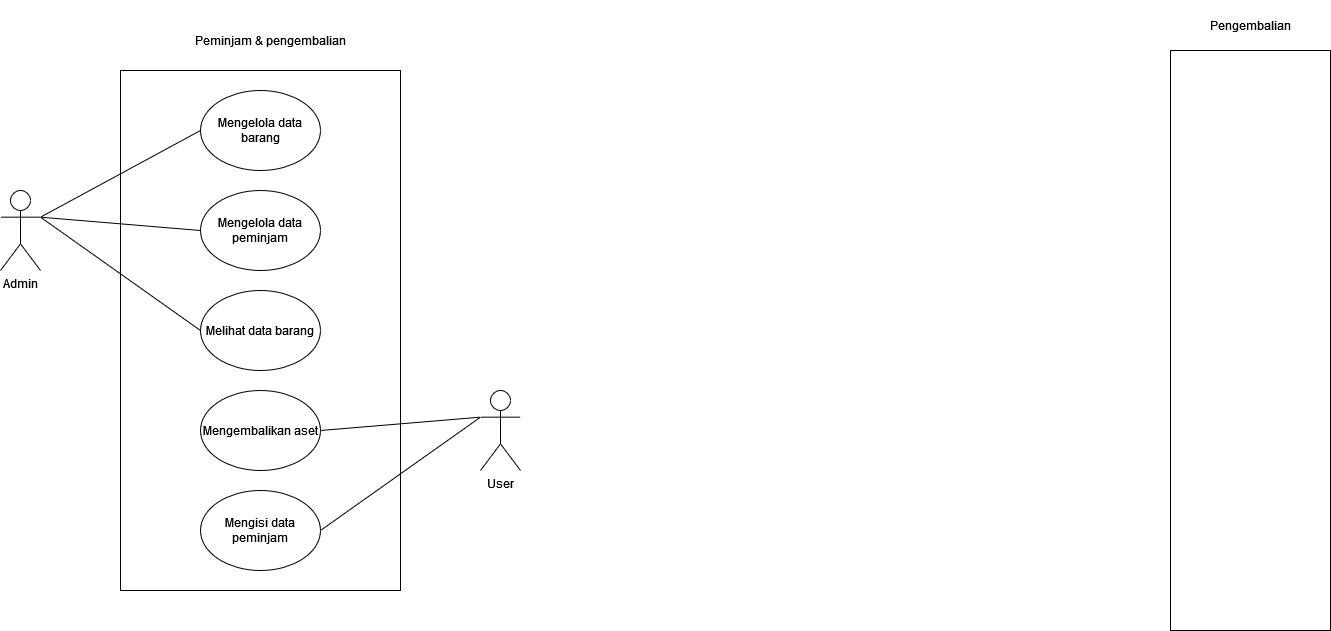

The diagram above was exported from draw.io. Its source (the exported page's mxGraphModel, read from the mxfile embedded in the PNG):
<mxGraphModel dx="868" dy="440" grid="1" gridSize="10" guides="1" tooltips="1" connect="1" arrows="1" fold="1" page="1" pageScale="1" pageWidth="850" pageHeight="1100" math="0" shadow="0">
  <root>
    <mxCell id="0" />
    <mxCell id="1" parent="0" />
    <mxCell id="Y7IwCYOeq_-4Pqzf6-3y-19" value="" style="rounded=0;whiteSpace=wrap;html=1;" parent="1" vertex="1">
      <mxGeometry x="440" y="80" width="280" height="520" as="geometry" />
    </mxCell>
    <mxCell id="Y7IwCYOeq_-4Pqzf6-3y-1" value="Mengelola data barang" style="ellipse;whiteSpace=wrap;html=1;" parent="1" vertex="1">
      <mxGeometry x="520" y="100" width="120" height="80" as="geometry" />
    </mxCell>
    <mxCell id="QceDSnkDsNUU1D_ynRYT-2" value="Kode barang" style="ellipse;whiteSpace=wrap;html=1;" parent="1" vertex="1">
      <mxGeometry x="1510" y="80" width="120" height="80" as="geometry" />
    </mxCell>
    <mxCell id="QceDSnkDsNUU1D_ynRYT-3" value="Nama barang" style="ellipse;whiteSpace=wrap;html=1;" parent="1" vertex="1">
      <mxGeometry x="1510" y="190" width="120" height="80" as="geometry" />
    </mxCell>
    <mxCell id="QceDSnkDsNUU1D_ynRYT-4" value="Tanggal peminjaman" style="ellipse;whiteSpace=wrap;html=1;" parent="1" vertex="1">
      <mxGeometry x="1510" y="300" width="120" height="80" as="geometry" />
    </mxCell>
    <mxCell id="Y7IwCYOeq_-4Pqzf6-3y-8" value="Admin" style="shape=umlActor;verticalLabelPosition=bottom;verticalAlign=top;html=1;outlineConnect=0;" parent="1" vertex="1">
      <mxGeometry x="320" y="200" width="40" height="80" as="geometry" />
    </mxCell>
    <mxCell id="QceDSnkDsNUU1D_ynRYT-5" value="Tanggal pengembalian" style="ellipse;whiteSpace=wrap;html=1;" parent="1" vertex="1">
      <mxGeometry x="1510" y="410" width="120" height="80" as="geometry" />
    </mxCell>
    <mxCell id="Y7IwCYOeq_-4Pqzf6-3y-9" value="Mengelola data peminjam" style="ellipse;whiteSpace=wrap;html=1;" parent="1" vertex="1">
      <mxGeometry x="520" y="200" width="120" height="80" as="geometry" />
    </mxCell>
    <mxCell id="QceDSnkDsNUU1D_ynRYT-6" value="Nama peminjam" style="ellipse;whiteSpace=wrap;html=1;" parent="1" vertex="1">
      <mxGeometry x="1510" y="520" width="120" height="80" as="geometry" />
    </mxCell>
    <mxCell id="Y7IwCYOeq_-4Pqzf6-3y-10" value="Mengisi data peminjam" style="ellipse;whiteSpace=wrap;html=1;" parent="1" vertex="1">
      <mxGeometry x="520" y="500" width="120" height="80" as="geometry" />
    </mxCell>
    <mxCell id="QceDSnkDsNUU1D_ynRYT-9" value="Pengembalian" style="text;html=1;strokeColor=none;fillColor=none;align=center;verticalAlign=middle;whiteSpace=wrap;rounded=0;" parent="1" vertex="1">
      <mxGeometry x="1520" y="10" width="100" height="50" as="geometry" />
    </mxCell>
    <mxCell id="Y7IwCYOeq_-4Pqzf6-3y-17" value="User" style="shape=umlActor;verticalLabelPosition=bottom;verticalAlign=top;html=1;outlineConnect=0;" parent="1" vertex="1">
      <mxGeometry x="800" y="400" width="40" height="80" as="geometry" />
    </mxCell>
    <mxCell id="Y7IwCYOeq_-4Pqzf6-3y-21" value="Peminjam &amp;amp; pengembalian" style="text;html=1;strokeColor=none;fillColor=none;align=center;verticalAlign=middle;whiteSpace=wrap;rounded=0;" parent="1" vertex="1">
      <mxGeometry x="510" y="40" width="160" height="20" as="geometry" />
    </mxCell>
    <mxCell id="QceDSnkDsNUU1D_ynRYT-7" value="" style="rounded=0;whiteSpace=wrap;html=1;" parent="1" vertex="1">
      <mxGeometry x="1490" y="60" width="160" height="580" as="geometry" />
    </mxCell>
    <mxCell id="eRPQS2Rqp20wOFwLFMVt-1" value="Mengembalikan aset" style="ellipse;whiteSpace=wrap;html=1;" parent="1" vertex="1">
      <mxGeometry x="520" y="400" width="120" height="80" as="geometry" />
    </mxCell>
    <mxCell id="9iipLAwOv3-xUp_80L7G-3" value="" style="endArrow=none;html=1;rounded=0;exitX=1;exitY=0.3333333333333333;exitDx=0;exitDy=0;exitPerimeter=0;entryX=0;entryY=0.5;entryDx=0;entryDy=0;endFill=0;" parent="1" source="Y7IwCYOeq_-4Pqzf6-3y-8" target="Y7IwCYOeq_-4Pqzf6-3y-1" edge="1">
      <mxGeometry width="50" height="50" relative="1" as="geometry">
        <mxPoint x="380" y="310" as="sourcePoint" />
        <mxPoint x="430" y="260" as="targetPoint" />
      </mxGeometry>
    </mxCell>
    <mxCell id="9iipLAwOv3-xUp_80L7G-4" value="" style="endArrow=none;html=1;rounded=0;exitX=1;exitY=0.3333333333333333;exitDx=0;exitDy=0;exitPerimeter=0;entryX=0;entryY=0.5;entryDx=0;entryDy=0;endFill=0;" parent="1" source="Y7IwCYOeq_-4Pqzf6-3y-8" target="Y7IwCYOeq_-4Pqzf6-3y-9" edge="1">
      <mxGeometry width="50" height="50" relative="1" as="geometry">
        <mxPoint x="370" y="316.66666666666663" as="sourcePoint" />
        <mxPoint x="530" y="170" as="targetPoint" />
      </mxGeometry>
    </mxCell>
    <mxCell id="9iipLAwOv3-xUp_80L7G-5" value="" style="endArrow=none;html=1;rounded=0;exitX=0;exitY=0.3333333333333333;exitDx=0;exitDy=0;exitPerimeter=0;entryX=1;entryY=0.5;entryDx=0;entryDy=0;endFill=0;" parent="1" source="Y7IwCYOeq_-4Pqzf6-3y-17" target="Y7IwCYOeq_-4Pqzf6-3y-10" edge="1">
      <mxGeometry width="50" height="50" relative="1" as="geometry">
        <mxPoint x="370" y="316.66666666666663" as="sourcePoint" />
        <mxPoint x="530" y="170" as="targetPoint" />
      </mxGeometry>
    </mxCell>
    <mxCell id="9iipLAwOv3-xUp_80L7G-6" value="" style="endArrow=none;html=1;rounded=0;exitX=0;exitY=0.3333333333333333;exitDx=0;exitDy=0;exitPerimeter=0;entryX=1;entryY=0.5;entryDx=0;entryDy=0;endFill=0;" parent="1" source="Y7IwCYOeq_-4Pqzf6-3y-17" target="eRPQS2Rqp20wOFwLFMVt-1" edge="1">
      <mxGeometry width="50" height="50" relative="1" as="geometry">
        <mxPoint x="810" y="316.66666666666663" as="sourcePoint" />
        <mxPoint x="650" y="350" as="targetPoint" />
      </mxGeometry>
    </mxCell>
    <mxCell id="9iipLAwOv3-xUp_80L7G-8" value="Melihat data barang" style="ellipse;whiteSpace=wrap;html=1;" parent="1" vertex="1">
      <mxGeometry x="520" y="300" width="120" height="80" as="geometry" />
    </mxCell>
    <mxCell id="9iipLAwOv3-xUp_80L7G-9" value="" style="endArrow=none;html=1;rounded=0;exitX=1;exitY=0.3333333333333333;exitDx=0;exitDy=0;exitPerimeter=0;entryX=0;entryY=0.5;entryDx=0;entryDy=0;endFill=0;" parent="1" source="Y7IwCYOeq_-4Pqzf6-3y-8" target="9iipLAwOv3-xUp_80L7G-8" edge="1">
      <mxGeometry width="50" height="50" relative="1" as="geometry">
        <mxPoint x="370" y="236.66666666666663" as="sourcePoint" />
        <mxPoint x="530" y="260" as="targetPoint" />
      </mxGeometry>
    </mxCell>
  </root>
</mxGraphModel>